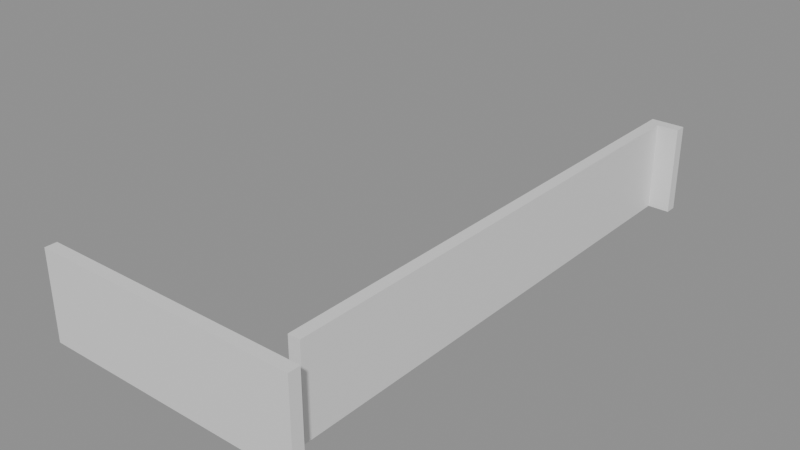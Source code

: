 # Source: building_lego.blend  (saved by Blender 5.0.119; exported with 4.5.12 LTS)
import bpy
from mathutils import Matrix  # noqa: F401  (used for matrix-valued properties, if any)

bpy.ops.wm.read_factory_settings(use_empty=True)
scene = bpy.context.scene
scene.name = 'Scene'

# ---- collections
col_01_paredes_externas = bpy.data.collections.new('01_Paredes_Externas'); scene.collection.children.link(col_01_paredes_externas)

# ---- materials (node trees are filled in below, after node groups)
mat_mat_parede_externa = bpy.data.materials.new('Mat_Parede_Externa')

# ---- material node trees
mat_mat_parede_externa.use_nodes = True; mat_mat_parede_externa.node_tree.nodes.clear()
_N = mat_mat_parede_externa.node_tree.nodes; _L = mat_mat_parede_externa.node_tree.links
n0 = _N.new('ShaderNodeBsdfPrincipled'); n0.name = 'BSDF - Pré-fundamentado'; n0.location = (-200, 100)
n1 = _N.new('ShaderNodeOutputMaterial'); n1.name = 'Saída de material'; n1.location = (200, 100)
_L.new(n0.outputs[0], n1.inputs[0])
n1.is_active_output = True

# ---- meshes
me_bloco_dungeon_wall_4776_3359_z0 = bpy.data.meshes.new('Bloco_dungeon_wall_4776_3359_z0')
me_bloco_dungeon_wall_4776_3359_z0.from_pydata([(-0.5, -0.175, -1.32), (0.5, -0.175, -1.32), (0.5, 0.175, -1.32), (-0.5, 0.175, -1.32), (-0.5, -0.175, 1.32), (0.5, -0.175, 1.32), (0.5, 0.175, 1.32), (-0.5, 0.175, 1.32)], [], [(0, 1, 2, 3), (4, 7, 6, 5), (0, 4, 5, 1), (2, 6, 7, 3), (0, 3, 7, 4), (1, 5, 6, 2)])
me_bloco_dungeon_wall_4776_3359_z0.materials.append(mat_mat_parede_externa)
me_bloco_dungeon_wall_4776_3359_z0.update()
me_bloco_dungeon_wall_4777_3359_z0 = bpy.data.meshes.new('Bloco_dungeon_wall_4777_3359_z0')
me_bloco_dungeon_wall_4777_3359_z0.from_pydata([(-0.5, -0.175, -1.32), (0.5, -0.175, -1.32), (0.5, 0.175, -1.32), (-0.5, 0.175, -1.32), (-0.5, -0.175, 1.32), (0.5, -0.175, 1.32), (0.5, 0.175, 1.32), (-0.5, 0.175, 1.32)], [], [(0, 1, 2, 3), (4, 7, 6, 5), (0, 4, 5, 1), (2, 6, 7, 3), (0, 3, 7, 4), (1, 5, 6, 2)])
me_bloco_dungeon_wall_4777_3359_z0.materials.append(mat_mat_parede_externa)
me_bloco_dungeon_wall_4777_3359_z0.update()
me_bloco_dungeon_wall_4778_3359_z0 = bpy.data.meshes.new('Bloco_dungeon_wall_4778_3359_z0')
me_bloco_dungeon_wall_4778_3359_z0.from_pydata([(-0.5, -0.175, -1.32), (0.5, -0.175, -1.32), (0.5, 0.175, -1.32), (-0.5, 0.175, -1.32), (-0.5, -0.175, 1.32), (0.5, -0.175, 1.32), (0.5, 0.175, 1.32), (-0.5, 0.175, 1.32)], [], [(0, 1, 2, 3), (4, 7, 6, 5), (0, 4, 5, 1), (2, 6, 7, 3), (0, 3, 7, 4), (1, 5, 6, 2)])
me_bloco_dungeon_wall_4778_3359_z0.materials.append(mat_mat_parede_externa)
me_bloco_dungeon_wall_4778_3359_z0.update()
me_bloco_dungeon_wall_4779_3359_z0 = bpy.data.meshes.new('Bloco_dungeon_wall_4779_3359_z0')
me_bloco_dungeon_wall_4779_3359_z0.from_pydata([(-0.5, -0.175, -1.32), (0.5, -0.175, -1.32), (0.5, 0.175, -1.32), (-0.5, 0.175, -1.32), (-0.5, -0.175, 1.32), (0.5, -0.175, 1.32), (0.5, 0.175, 1.32), (-0.5, 0.175, 1.32)], [], [(0, 1, 2, 3), (4, 7, 6, 5), (0, 4, 5, 1), (2, 6, 7, 3), (0, 3, 7, 4), (1, 5, 6, 2)])
me_bloco_dungeon_wall_4779_3359_z0.materials.append(mat_mat_parede_externa)
me_bloco_dungeon_wall_4779_3359_z0.update()
me_bloco_dungeon_wall_4780_3359_z0 = bpy.data.meshes.new('Bloco_dungeon_wall_4780_3359_z0')
me_bloco_dungeon_wall_4780_3359_z0.from_pydata([(-0.5, -0.175, -1.32), (0.5, -0.175, -1.32), (0.5, 0.175, -1.32), (-0.5, 0.175, -1.32), (-0.5, -0.175, 1.32), (0.5, -0.175, 1.32), (0.5, 0.175, 1.32), (-0.5, 0.175, 1.32)], [], [(0, 1, 2, 3), (4, 7, 6, 5), (0, 4, 5, 1), (2, 6, 7, 3), (0, 3, 7, 4), (1, 5, 6, 2)])
me_bloco_dungeon_wall_4780_3359_z0.materials.append(mat_mat_parede_externa)
me_bloco_dungeon_wall_4780_3359_z0.update()
me_bloco_dungeon_wall_4781_3359_z0 = bpy.data.meshes.new('Bloco_dungeon_wall_4781_3359_z0')
me_bloco_dungeon_wall_4781_3359_z0.from_pydata([(-0.5, -0.175, -1.32), (0.5, -0.175, -1.32), (0.5, 0.175, -1.32), (-0.5, 0.175, -1.32), (-0.5, -0.175, 1.32), (0.5, -0.175, 1.32), (0.5, 0.175, 1.32), (-0.5, 0.175, 1.32)], [], [(0, 1, 2, 3), (4, 7, 6, 5), (0, 4, 5, 1), (2, 6, 7, 3), (0, 3, 7, 4), (1, 5, 6, 2)])
me_bloco_dungeon_wall_4781_3359_z0.materials.append(mat_mat_parede_externa)
me_bloco_dungeon_wall_4781_3359_z0.update()
me_bloco_dungeon_wall_4782_3359_z0 = bpy.data.meshes.new('Bloco_dungeon_wall_4782_3359_z0')
me_bloco_dungeon_wall_4782_3359_z0.from_pydata([(-0.5, -0.175, -1.32), (0.5, -0.175, -1.32), (0.5, 0.175, -1.32), (-0.5, 0.175, -1.32), (-0.5, -0.175, 1.32), (0.5, -0.175, 1.32), (0.5, 0.175, 1.32), (-0.5, 0.175, 1.32)], [], [(0, 1, 2, 3), (4, 7, 6, 5), (0, 4, 5, 1), (2, 6, 7, 3), (0, 3, 7, 4), (1, 5, 6, 2)])
me_bloco_dungeon_wall_4782_3359_z0.materials.append(mat_mat_parede_externa)
me_bloco_dungeon_wall_4782_3359_z0.update()
me_bloco_dungeon_wall_4783_3359_z0 = bpy.data.meshes.new('Bloco_dungeon_wall_4783_3359_z0')
me_bloco_dungeon_wall_4783_3359_z0.from_pydata([(-0.5, -0.175, -1.32), (0.5, -0.175, -1.32), (0.5, 0.175, -1.32), (-0.5, 0.175, -1.32), (-0.5, -0.175, 1.32), (0.5, -0.175, 1.32), (0.5, 0.175, 1.32), (-0.5, 0.175, 1.32)], [], [(0, 1, 2, 3), (4, 7, 6, 5), (0, 4, 5, 1), (2, 6, 7, 3), (0, 3, 7, 4), (1, 5, 6, 2)])
me_bloco_dungeon_wall_4783_3359_z0.materials.append(mat_mat_parede_externa)
me_bloco_dungeon_wall_4783_3359_z0.update()
me_bloco_dungeon_wall_4783_3375_z0 = bpy.data.meshes.new('Bloco_dungeon_wall_4783_3375_z0')
me_bloco_dungeon_wall_4783_3375_z0.from_pydata([(-0.5, -0.175, -1.32), (0.5, -0.175, -1.32), (0.5, 0.175, -1.32), (-0.5, 0.175, -1.32), (-0.5, -0.175, 1.32), (0.5, -0.175, 1.32), (0.5, 0.175, 1.32), (-0.5, 0.175, 1.32)], [], [(0, 1, 2, 3), (4, 7, 6, 5), (0, 4, 5, 1), (2, 6, 7, 3), (0, 3, 7, 4), (1, 5, 6, 2)])
me_bloco_dungeon_wall_4783_3375_z0.materials.append(mat_mat_parede_externa)
me_bloco_dungeon_wall_4783_3375_z0.update()
me_bloco_dungeon_wall_4783_3360_z0 = bpy.data.meshes.new('Bloco_dungeon_wall_4783_3360_z0')
me_bloco_dungeon_wall_4783_3360_z0.from_pydata([(-0.175, -0.5, -1.32), (0.175, -0.5, -1.32), (0.175, 0.5, -1.32), (-0.175, 0.5, -1.32), (-0.175, -0.5, 1.32), (0.175, -0.5, 1.32), (0.175, 0.5, 1.32), (-0.175, 0.5, 1.32)], [], [(0, 1, 2, 3), (4, 7, 6, 5), (0, 4, 5, 1), (2, 6, 7, 3), (0, 3, 7, 4), (1, 5, 6, 2)])
me_bloco_dungeon_wall_4783_3360_z0.materials.append(mat_mat_parede_externa)
me_bloco_dungeon_wall_4783_3360_z0.update()
me_bloco_dungeon_wall_4783_3361_z0 = bpy.data.meshes.new('Bloco_dungeon_wall_4783_3361_z0')
me_bloco_dungeon_wall_4783_3361_z0.from_pydata([(-0.175, -0.5, -1.32), (0.175, -0.5, -1.32), (0.175, 0.5, -1.32), (-0.175, 0.5, -1.32), (-0.175, -0.5, 1.32), (0.175, -0.5, 1.32), (0.175, 0.5, 1.32), (-0.175, 0.5, 1.32)], [], [(0, 1, 2, 3), (4, 7, 6, 5), (0, 4, 5, 1), (2, 6, 7, 3), (0, 3, 7, 4), (1, 5, 6, 2)])
me_bloco_dungeon_wall_4783_3361_z0.materials.append(mat_mat_parede_externa)
me_bloco_dungeon_wall_4783_3361_z0.update()
me_bloco_dungeon_wall_4783_3362_z0 = bpy.data.meshes.new('Bloco_dungeon_wall_4783_3362_z0')
me_bloco_dungeon_wall_4783_3362_z0.from_pydata([(-0.175, -0.5, -1.32), (0.175, -0.5, -1.32), (0.175, 0.5, -1.32), (-0.175, 0.5, -1.32), (-0.175, -0.5, 1.32), (0.175, -0.5, 1.32), (0.175, 0.5, 1.32), (-0.175, 0.5, 1.32)], [], [(0, 1, 2, 3), (4, 7, 6, 5), (0, 4, 5, 1), (2, 6, 7, 3), (0, 3, 7, 4), (1, 5, 6, 2)])
me_bloco_dungeon_wall_4783_3362_z0.materials.append(mat_mat_parede_externa)
me_bloco_dungeon_wall_4783_3362_z0.update()
me_bloco_dungeon_wall_4783_3363_z0 = bpy.data.meshes.new('Bloco_dungeon_wall_4783_3363_z0')
me_bloco_dungeon_wall_4783_3363_z0.from_pydata([(-0.175, -0.5, -1.32), (0.175, -0.5, -1.32), (0.175, 0.5, -1.32), (-0.175, 0.5, -1.32), (-0.175, -0.5, 1.32), (0.175, -0.5, 1.32), (0.175, 0.5, 1.32), (-0.175, 0.5, 1.32)], [], [(0, 1, 2, 3), (4, 7, 6, 5), (0, 4, 5, 1), (2, 6, 7, 3), (0, 3, 7, 4), (1, 5, 6, 2)])
me_bloco_dungeon_wall_4783_3363_z0.materials.append(mat_mat_parede_externa)
me_bloco_dungeon_wall_4783_3363_z0.update()
me_bloco_dungeon_wall_4783_3364_z0 = bpy.data.meshes.new('Bloco_dungeon_wall_4783_3364_z0')
me_bloco_dungeon_wall_4783_3364_z0.from_pydata([(-0.175, -0.5, -1.32), (0.175, -0.5, -1.32), (0.175, 0.5, -1.32), (-0.175, 0.5, -1.32), (-0.175, -0.5, 1.32), (0.175, -0.5, 1.32), (0.175, 0.5, 1.32), (-0.175, 0.5, 1.32)], [], [(0, 1, 2, 3), (4, 7, 6, 5), (0, 4, 5, 1), (2, 6, 7, 3), (0, 3, 7, 4), (1, 5, 6, 2)])
me_bloco_dungeon_wall_4783_3364_z0.materials.append(mat_mat_parede_externa)
me_bloco_dungeon_wall_4783_3364_z0.update()
me_bloco_dungeon_wall_4783_3365_z0 = bpy.data.meshes.new('Bloco_dungeon_wall_4783_3365_z0')
me_bloco_dungeon_wall_4783_3365_z0.from_pydata([(-0.175, -0.5, -1.32), (0.175, -0.5, -1.32), (0.175, 0.5, -1.32), (-0.175, 0.5, -1.32), (-0.175, -0.5, 1.32), (0.175, -0.5, 1.32), (0.175, 0.5, 1.32), (-0.175, 0.5, 1.32)], [], [(0, 1, 2, 3), (4, 7, 6, 5), (0, 4, 5, 1), (2, 6, 7, 3), (0, 3, 7, 4), (1, 5, 6, 2)])
me_bloco_dungeon_wall_4783_3365_z0.materials.append(mat_mat_parede_externa)
me_bloco_dungeon_wall_4783_3365_z0.update()
me_bloco_dungeon_wall_4783_3366_z0 = bpy.data.meshes.new('Bloco_dungeon_wall_4783_3366_z0')
me_bloco_dungeon_wall_4783_3366_z0.from_pydata([(-0.175, -0.5, -1.32), (0.175, -0.5, -1.32), (0.175, 0.5, -1.32), (-0.175, 0.5, -1.32), (-0.175, -0.5, 1.32), (0.175, -0.5, 1.32), (0.175, 0.5, 1.32), (-0.175, 0.5, 1.32)], [], [(0, 1, 2, 3), (4, 7, 6, 5), (0, 4, 5, 1), (2, 6, 7, 3), (0, 3, 7, 4), (1, 5, 6, 2)])
me_bloco_dungeon_wall_4783_3366_z0.materials.append(mat_mat_parede_externa)
me_bloco_dungeon_wall_4783_3366_z0.update()
me_bloco_dungeon_wall_4783_3367_z0 = bpy.data.meshes.new('Bloco_dungeon_wall_4783_3367_z0')
me_bloco_dungeon_wall_4783_3367_z0.from_pydata([(-0.175, -0.5, -1.32), (0.175, -0.5, -1.32), (0.175, 0.5, -1.32), (-0.175, 0.5, -1.32), (-0.175, -0.5, 1.32), (0.175, -0.5, 1.32), (0.175, 0.5, 1.32), (-0.175, 0.5, 1.32)], [], [(0, 1, 2, 3), (4, 7, 6, 5), (0, 4, 5, 1), (2, 6, 7, 3), (0, 3, 7, 4), (1, 5, 6, 2)])
me_bloco_dungeon_wall_4783_3367_z0.materials.append(mat_mat_parede_externa)
me_bloco_dungeon_wall_4783_3367_z0.update()
me_bloco_dungeon_wall_4783_3368_z0 = bpy.data.meshes.new('Bloco_dungeon_wall_4783_3368_z0')
me_bloco_dungeon_wall_4783_3368_z0.from_pydata([(-0.175, -0.5, -1.32), (0.175, -0.5, -1.32), (0.175, 0.5, -1.32), (-0.175, 0.5, -1.32), (-0.175, -0.5, 1.32), (0.175, -0.5, 1.32), (0.175, 0.5, 1.32), (-0.175, 0.5, 1.32)], [], [(0, 1, 2, 3), (4, 7, 6, 5), (0, 4, 5, 1), (2, 6, 7, 3), (0, 3, 7, 4), (1, 5, 6, 2)])
me_bloco_dungeon_wall_4783_3368_z0.materials.append(mat_mat_parede_externa)
me_bloco_dungeon_wall_4783_3368_z0.update()
me_bloco_dungeon_wall_4783_3369_z0 = bpy.data.meshes.new('Bloco_dungeon_wall_4783_3369_z0')
me_bloco_dungeon_wall_4783_3369_z0.from_pydata([(-0.175, -0.5, -1.32), (0.175, -0.5, -1.32), (0.175, 0.5, -1.32), (-0.175, 0.5, -1.32), (-0.175, -0.5, 1.32), (0.175, -0.5, 1.32), (0.175, 0.5, 1.32), (-0.175, 0.5, 1.32)], [], [(0, 1, 2, 3), (4, 7, 6, 5), (0, 4, 5, 1), (2, 6, 7, 3), (0, 3, 7, 4), (1, 5, 6, 2)])
me_bloco_dungeon_wall_4783_3369_z0.materials.append(mat_mat_parede_externa)
me_bloco_dungeon_wall_4783_3369_z0.update()
me_bloco_dungeon_wall_4783_3370_z0 = bpy.data.meshes.new('Bloco_dungeon_wall_4783_3370_z0')
me_bloco_dungeon_wall_4783_3370_z0.from_pydata([(-0.175, -0.5, -1.32), (0.175, -0.5, -1.32), (0.175, 0.5, -1.32), (-0.175, 0.5, -1.32), (-0.175, -0.5, 1.32), (0.175, -0.5, 1.32), (0.175, 0.5, 1.32), (-0.175, 0.5, 1.32)], [], [(0, 1, 2, 3), (4, 7, 6, 5), (0, 4, 5, 1), (2, 6, 7, 3), (0, 3, 7, 4), (1, 5, 6, 2)])
me_bloco_dungeon_wall_4783_3370_z0.materials.append(mat_mat_parede_externa)
me_bloco_dungeon_wall_4783_3370_z0.update()
me_bloco_dungeon_wall_4783_3371_z0 = bpy.data.meshes.new('Bloco_dungeon_wall_4783_3371_z0')
me_bloco_dungeon_wall_4783_3371_z0.from_pydata([(-0.175, -0.5, -1.32), (0.175, -0.5, -1.32), (0.175, 0.5, -1.32), (-0.175, 0.5, -1.32), (-0.175, -0.5, 1.32), (0.175, -0.5, 1.32), (0.175, 0.5, 1.32), (-0.175, 0.5, 1.32)], [], [(0, 1, 2, 3), (4, 7, 6, 5), (0, 4, 5, 1), (2, 6, 7, 3), (0, 3, 7, 4), (1, 5, 6, 2)])
me_bloco_dungeon_wall_4783_3371_z0.materials.append(mat_mat_parede_externa)
me_bloco_dungeon_wall_4783_3371_z0.update()
me_bloco_dungeon_wall_4783_3372_z0 = bpy.data.meshes.new('Bloco_dungeon_wall_4783_3372_z0')
me_bloco_dungeon_wall_4783_3372_z0.from_pydata([(-0.175, -0.5, -1.32), (0.175, -0.5, -1.32), (0.175, 0.5, -1.32), (-0.175, 0.5, -1.32), (-0.175, -0.5, 1.32), (0.175, -0.5, 1.32), (0.175, 0.5, 1.32), (-0.175, 0.5, 1.32)], [], [(0, 1, 2, 3), (4, 7, 6, 5), (0, 4, 5, 1), (2, 6, 7, 3), (0, 3, 7, 4), (1, 5, 6, 2)])
me_bloco_dungeon_wall_4783_3372_z0.materials.append(mat_mat_parede_externa)
me_bloco_dungeon_wall_4783_3372_z0.update()
me_bloco_dungeon_wall_4783_3373_z0 = bpy.data.meshes.new('Bloco_dungeon_wall_4783_3373_z0')
me_bloco_dungeon_wall_4783_3373_z0.from_pydata([(-0.175, -0.5, -1.32), (0.175, -0.5, -1.32), (0.175, 0.5, -1.32), (-0.175, 0.5, -1.32), (-0.175, -0.5, 1.32), (0.175, -0.5, 1.32), (0.175, 0.5, 1.32), (-0.175, 0.5, 1.32)], [], [(0, 1, 2, 3), (4, 7, 6, 5), (0, 4, 5, 1), (2, 6, 7, 3), (0, 3, 7, 4), (1, 5, 6, 2)])
me_bloco_dungeon_wall_4783_3373_z0.materials.append(mat_mat_parede_externa)
me_bloco_dungeon_wall_4783_3373_z0.update()
me_bloco_dungeon_wall_4783_3374_z0 = bpy.data.meshes.new('Bloco_dungeon_wall_4783_3374_z0')
me_bloco_dungeon_wall_4783_3374_z0.from_pydata([(-0.175, -0.5, -1.32), (0.175, -0.5, -1.32), (0.175, 0.5, -1.32), (-0.175, 0.5, -1.32), (-0.175, -0.5, 1.32), (0.175, -0.5, 1.32), (0.175, 0.5, 1.32), (-0.175, 0.5, 1.32)], [], [(0, 1, 2, 3), (4, 7, 6, 5), (0, 4, 5, 1), (2, 6, 7, 3), (0, 3, 7, 4), (1, 5, 6, 2)])
me_bloco_dungeon_wall_4783_3374_z0.materials.append(mat_mat_parede_externa)
me_bloco_dungeon_wall_4783_3374_z0.update()

# ---- objects
ob_parede_externa_norte_y3359_x4776_4783 = bpy.data.objects.new('Parede_Externa_Norte_Y3359_X4776_4783', None)
ob_bloco_dungeon_wall_4776_3359_z0 = bpy.data.objects.new('Bloco_dungeon_wall_4776_3359_z0', me_bloco_dungeon_wall_4776_3359_z0)
ob_bloco_dungeon_wall_4777_3359_z0 = bpy.data.objects.new('Bloco_dungeon_wall_4777_3359_z0', me_bloco_dungeon_wall_4777_3359_z0)
ob_bloco_dungeon_wall_4778_3359_z0 = bpy.data.objects.new('Bloco_dungeon_wall_4778_3359_z0', me_bloco_dungeon_wall_4778_3359_z0)
ob_bloco_dungeon_wall_4779_3359_z0 = bpy.data.objects.new('Bloco_dungeon_wall_4779_3359_z0', me_bloco_dungeon_wall_4779_3359_z0)
ob_bloco_dungeon_wall_4780_3359_z0 = bpy.data.objects.new('Bloco_dungeon_wall_4780_3359_z0', me_bloco_dungeon_wall_4780_3359_z0)
ob_bloco_dungeon_wall_4781_3359_z0 = bpy.data.objects.new('Bloco_dungeon_wall_4781_3359_z0', me_bloco_dungeon_wall_4781_3359_z0)
ob_bloco_dungeon_wall_4782_3359_z0 = bpy.data.objects.new('Bloco_dungeon_wall_4782_3359_z0', me_bloco_dungeon_wall_4782_3359_z0)
ob_bloco_dungeon_wall_4783_3359_z0 = bpy.data.objects.new('Bloco_dungeon_wall_4783_3359_z0', me_bloco_dungeon_wall_4783_3359_z0)
ob_parede_externa_sul_y3375_x4783_4783 = bpy.data.objects.new('Parede_Externa_Sul_Y3375_X4783_4783', None)
ob_bloco_dungeon_wall_4783_3375_z0 = bpy.data.objects.new('Bloco_dungeon_wall_4783_3375_z0', me_bloco_dungeon_wall_4783_3375_z0)
ob_parede_externa_leste_x4783_y3360_3374 = bpy.data.objects.new('Parede_Externa_Leste_X4783_Y3360_3374', None)
ob_bloco_dungeon_wall_4783_3360_z0 = bpy.data.objects.new('Bloco_dungeon_wall_4783_3360_z0', me_bloco_dungeon_wall_4783_3360_z0)
ob_bloco_dungeon_wall_4783_3361_z0 = bpy.data.objects.new('Bloco_dungeon_wall_4783_3361_z0', me_bloco_dungeon_wall_4783_3361_z0)
ob_bloco_dungeon_wall_4783_3362_z0 = bpy.data.objects.new('Bloco_dungeon_wall_4783_3362_z0', me_bloco_dungeon_wall_4783_3362_z0)
ob_bloco_dungeon_wall_4783_3363_z0 = bpy.data.objects.new('Bloco_dungeon_wall_4783_3363_z0', me_bloco_dungeon_wall_4783_3363_z0)
ob_bloco_dungeon_wall_4783_3364_z0 = bpy.data.objects.new('Bloco_dungeon_wall_4783_3364_z0', me_bloco_dungeon_wall_4783_3364_z0)
ob_bloco_dungeon_wall_4783_3365_z0 = bpy.data.objects.new('Bloco_dungeon_wall_4783_3365_z0', me_bloco_dungeon_wall_4783_3365_z0)
ob_bloco_dungeon_wall_4783_3366_z0 = bpy.data.objects.new('Bloco_dungeon_wall_4783_3366_z0', me_bloco_dungeon_wall_4783_3366_z0)
ob_bloco_dungeon_wall_4783_3367_z0 = bpy.data.objects.new('Bloco_dungeon_wall_4783_3367_z0', me_bloco_dungeon_wall_4783_3367_z0)
ob_bloco_dungeon_wall_4783_3368_z0 = bpy.data.objects.new('Bloco_dungeon_wall_4783_3368_z0', me_bloco_dungeon_wall_4783_3368_z0)
ob_bloco_dungeon_wall_4783_3369_z0 = bpy.data.objects.new('Bloco_dungeon_wall_4783_3369_z0', me_bloco_dungeon_wall_4783_3369_z0)
ob_bloco_dungeon_wall_4783_3370_z0 = bpy.data.objects.new('Bloco_dungeon_wall_4783_3370_z0', me_bloco_dungeon_wall_4783_3370_z0)
ob_bloco_dungeon_wall_4783_3371_z0 = bpy.data.objects.new('Bloco_dungeon_wall_4783_3371_z0', me_bloco_dungeon_wall_4783_3371_z0)
ob_bloco_dungeon_wall_4783_3372_z0 = bpy.data.objects.new('Bloco_dungeon_wall_4783_3372_z0', me_bloco_dungeon_wall_4783_3372_z0)
ob_bloco_dungeon_wall_4783_3373_z0 = bpy.data.objects.new('Bloco_dungeon_wall_4783_3373_z0', me_bloco_dungeon_wall_4783_3373_z0)
ob_bloco_dungeon_wall_4783_3374_z0 = bpy.data.objects.new('Bloco_dungeon_wall_4783_3374_z0', me_bloco_dungeon_wall_4783_3374_z0)

# ---- transforms, parenting, visibility, modifiers, constraints
ob_parede_externa_norte_y3359_x4776_4783.location = (0.0, -8.0, 0.0)
ob_parede_externa_norte_y3359_x4776_4783.empty_display_type = 'CUBE'
ob_bloco_dungeon_wall_4776_3359_z0.parent = ob_parede_externa_norte_y3359_x4776_4783
ob_bloco_dungeon_wall_4776_3359_z0.matrix_parent_inverse = Matrix(((1.0, -0.0, 0.0, -0.0), (-0.0, 1.0, -0.0, 8.0), (0.0, -0.0, 1.0, -0.0), (-0.0, 0.0, -0.0, 1.0)))
ob_bloco_dungeon_wall_4776_3359_z0.location = (-3.5, -8.325, 1.32)
ob_bloco_dungeon_wall_4777_3359_z0.parent = ob_parede_externa_norte_y3359_x4776_4783
ob_bloco_dungeon_wall_4777_3359_z0.matrix_parent_inverse = Matrix(((1.0, -0.0, 0.0, -0.0), (-0.0, 1.0, -0.0, 8.0), (0.0, -0.0, 1.0, -0.0), (-0.0, 0.0, -0.0, 1.0)))
ob_bloco_dungeon_wall_4777_3359_z0.location = (-2.5, -8.325, 1.32)
ob_bloco_dungeon_wall_4778_3359_z0.parent = ob_parede_externa_norte_y3359_x4776_4783
ob_bloco_dungeon_wall_4778_3359_z0.matrix_parent_inverse = Matrix(((1.0, -0.0, 0.0, -0.0), (-0.0, 1.0, -0.0, 8.0), (0.0, -0.0, 1.0, -0.0), (-0.0, 0.0, -0.0, 1.0)))
ob_bloco_dungeon_wall_4778_3359_z0.location = (-1.5, -8.325, 1.32)
ob_bloco_dungeon_wall_4779_3359_z0.parent = ob_parede_externa_norte_y3359_x4776_4783
ob_bloco_dungeon_wall_4779_3359_z0.matrix_parent_inverse = Matrix(((1.0, -0.0, 0.0, -0.0), (-0.0, 1.0, -0.0, 8.0), (0.0, -0.0, 1.0, -0.0), (-0.0, 0.0, -0.0, 1.0)))
ob_bloco_dungeon_wall_4779_3359_z0.location = (-0.5, -8.325, 1.32)
ob_bloco_dungeon_wall_4780_3359_z0.parent = ob_parede_externa_norte_y3359_x4776_4783
ob_bloco_dungeon_wall_4780_3359_z0.matrix_parent_inverse = Matrix(((1.0, -0.0, 0.0, -0.0), (-0.0, 1.0, -0.0, 8.0), (0.0, -0.0, 1.0, -0.0), (-0.0, 0.0, -0.0, 1.0)))
ob_bloco_dungeon_wall_4780_3359_z0.location = (0.5, -8.325, 1.32)
ob_bloco_dungeon_wall_4781_3359_z0.parent = ob_parede_externa_norte_y3359_x4776_4783
ob_bloco_dungeon_wall_4781_3359_z0.matrix_parent_inverse = Matrix(((1.0, -0.0, 0.0, -0.0), (-0.0, 1.0, -0.0, 8.0), (0.0, -0.0, 1.0, -0.0), (-0.0, 0.0, -0.0, 1.0)))
ob_bloco_dungeon_wall_4781_3359_z0.location = (1.5, -8.325, 1.32)
ob_bloco_dungeon_wall_4782_3359_z0.parent = ob_parede_externa_norte_y3359_x4776_4783
ob_bloco_dungeon_wall_4782_3359_z0.matrix_parent_inverse = Matrix(((1.0, -0.0, 0.0, -0.0), (-0.0, 1.0, -0.0, 8.0), (0.0, -0.0, 1.0, -0.0), (-0.0, 0.0, -0.0, 1.0)))
ob_bloco_dungeon_wall_4782_3359_z0.location = (2.5, -8.325, 1.32)
ob_bloco_dungeon_wall_4783_3359_z0.parent = ob_parede_externa_norte_y3359_x4776_4783
ob_bloco_dungeon_wall_4783_3359_z0.matrix_parent_inverse = Matrix(((1.0, -0.0, 0.0, -0.0), (-0.0, 1.0, -0.0, 8.0), (0.0, -0.0, 1.0, -0.0), (-0.0, 0.0, -0.0, 1.0)))
ob_bloco_dungeon_wall_4783_3359_z0.location = (3.5, -8.325, 1.32)
ob_parede_externa_sul_y3375_x4783_4783.location = (3.5, 8.0, 0.0)
ob_parede_externa_sul_y3375_x4783_4783.empty_display_type = 'CUBE'
ob_bloco_dungeon_wall_4783_3375_z0.parent = ob_parede_externa_sul_y3375_x4783_4783
ob_bloco_dungeon_wall_4783_3375_z0.matrix_parent_inverse = Matrix(((1.0, -0.0, 0.0, -3.5), (-0.0, 1.0, -0.0, -8.0), (0.0, -0.0, 1.0, -0.0), (-0.0, 0.0, -0.0, 1.0)))
ob_bloco_dungeon_wall_4783_3375_z0.location = (3.5, 7.675, 1.32)
ob_parede_externa_leste_x4783_y3360_3374.location = (3.5, 0.0, 0.0)
ob_parede_externa_leste_x4783_y3360_3374.empty_display_type = 'CUBE'
ob_bloco_dungeon_wall_4783_3360_z0.parent = ob_parede_externa_leste_x4783_y3360_3374
ob_bloco_dungeon_wall_4783_3360_z0.matrix_parent_inverse = Matrix(((1.0, -0.0, 0.0, -3.5), (-0.0, 1.0, -0.0, 0.0), (0.0, -0.0, 1.0, -0.0), (-0.0, 0.0, -0.0, 1.0)))
ob_bloco_dungeon_wall_4783_3360_z0.location = (3.175, -7.0, 1.32)
ob_bloco_dungeon_wall_4783_3361_z0.parent = ob_parede_externa_leste_x4783_y3360_3374
ob_bloco_dungeon_wall_4783_3361_z0.matrix_parent_inverse = Matrix(((1.0, -0.0, 0.0, -3.5), (-0.0, 1.0, -0.0, 0.0), (0.0, -0.0, 1.0, -0.0), (-0.0, 0.0, -0.0, 1.0)))
ob_bloco_dungeon_wall_4783_3361_z0.location = (3.175, -6.0, 1.32)
ob_bloco_dungeon_wall_4783_3362_z0.parent = ob_parede_externa_leste_x4783_y3360_3374
ob_bloco_dungeon_wall_4783_3362_z0.matrix_parent_inverse = Matrix(((1.0, -0.0, 0.0, -3.5), (-0.0, 1.0, -0.0, 0.0), (0.0, -0.0, 1.0, -0.0), (-0.0, 0.0, -0.0, 1.0)))
ob_bloco_dungeon_wall_4783_3362_z0.location = (3.175, -5.0, 1.32)
ob_bloco_dungeon_wall_4783_3363_z0.parent = ob_parede_externa_leste_x4783_y3360_3374
ob_bloco_dungeon_wall_4783_3363_z0.matrix_parent_inverse = Matrix(((1.0, -0.0, 0.0, -3.5), (-0.0, 1.0, -0.0, 0.0), (0.0, -0.0, 1.0, -0.0), (-0.0, 0.0, -0.0, 1.0)))
ob_bloco_dungeon_wall_4783_3363_z0.location = (3.175, -4.0, 1.32)
ob_bloco_dungeon_wall_4783_3364_z0.parent = ob_parede_externa_leste_x4783_y3360_3374
ob_bloco_dungeon_wall_4783_3364_z0.matrix_parent_inverse = Matrix(((1.0, -0.0, 0.0, -3.5), (-0.0, 1.0, -0.0, 0.0), (0.0, -0.0, 1.0, -0.0), (-0.0, 0.0, -0.0, 1.0)))
ob_bloco_dungeon_wall_4783_3364_z0.location = (3.175, -3.0, 1.32)
ob_bloco_dungeon_wall_4783_3365_z0.parent = ob_parede_externa_leste_x4783_y3360_3374
ob_bloco_dungeon_wall_4783_3365_z0.matrix_parent_inverse = Matrix(((1.0, -0.0, 0.0, -3.5), (-0.0, 1.0, -0.0, 0.0), (0.0, -0.0, 1.0, -0.0), (-0.0, 0.0, -0.0, 1.0)))
ob_bloco_dungeon_wall_4783_3365_z0.location = (3.175, -2.0, 1.32)
ob_bloco_dungeon_wall_4783_3366_z0.parent = ob_parede_externa_leste_x4783_y3360_3374
ob_bloco_dungeon_wall_4783_3366_z0.matrix_parent_inverse = Matrix(((1.0, -0.0, 0.0, -3.5), (-0.0, 1.0, -0.0, 0.0), (0.0, -0.0, 1.0, -0.0), (-0.0, 0.0, -0.0, 1.0)))
ob_bloco_dungeon_wall_4783_3366_z0.location = (3.175, -1.0, 1.32)
ob_bloco_dungeon_wall_4783_3367_z0.parent = ob_parede_externa_leste_x4783_y3360_3374
ob_bloco_dungeon_wall_4783_3367_z0.matrix_parent_inverse = Matrix(((1.0, -0.0, 0.0, -3.5), (-0.0, 1.0, -0.0, 0.0), (0.0, -0.0, 1.0, -0.0), (-0.0, 0.0, -0.0, 1.0)))
ob_bloco_dungeon_wall_4783_3367_z0.location = (3.175, 0.0, 1.32)
ob_bloco_dungeon_wall_4783_3368_z0.parent = ob_parede_externa_leste_x4783_y3360_3374
ob_bloco_dungeon_wall_4783_3368_z0.matrix_parent_inverse = Matrix(((1.0, -0.0, 0.0, -3.5), (-0.0, 1.0, -0.0, 0.0), (0.0, -0.0, 1.0, -0.0), (-0.0, 0.0, -0.0, 1.0)))
ob_bloco_dungeon_wall_4783_3368_z0.location = (3.175, 1.0, 1.32)
ob_bloco_dungeon_wall_4783_3369_z0.parent = ob_parede_externa_leste_x4783_y3360_3374
ob_bloco_dungeon_wall_4783_3369_z0.matrix_parent_inverse = Matrix(((1.0, -0.0, 0.0, -3.5), (-0.0, 1.0, -0.0, 0.0), (0.0, -0.0, 1.0, -0.0), (-0.0, 0.0, -0.0, 1.0)))
ob_bloco_dungeon_wall_4783_3369_z0.location = (3.175, 2.0, 1.32)
ob_bloco_dungeon_wall_4783_3370_z0.parent = ob_parede_externa_leste_x4783_y3360_3374
ob_bloco_dungeon_wall_4783_3370_z0.matrix_parent_inverse = Matrix(((1.0, -0.0, 0.0, -3.5), (-0.0, 1.0, -0.0, 0.0), (0.0, -0.0, 1.0, -0.0), (-0.0, 0.0, -0.0, 1.0)))
ob_bloco_dungeon_wall_4783_3370_z0.location = (3.175, 3.0, 1.32)
ob_bloco_dungeon_wall_4783_3371_z0.parent = ob_parede_externa_leste_x4783_y3360_3374
ob_bloco_dungeon_wall_4783_3371_z0.matrix_parent_inverse = Matrix(((1.0, -0.0, 0.0, -3.5), (-0.0, 1.0, -0.0, 0.0), (0.0, -0.0, 1.0, -0.0), (-0.0, 0.0, -0.0, 1.0)))
ob_bloco_dungeon_wall_4783_3371_z0.location = (3.175, 4.0, 1.32)
ob_bloco_dungeon_wall_4783_3372_z0.parent = ob_parede_externa_leste_x4783_y3360_3374
ob_bloco_dungeon_wall_4783_3372_z0.matrix_parent_inverse = Matrix(((1.0, -0.0, 0.0, -3.5), (-0.0, 1.0, -0.0, 0.0), (0.0, -0.0, 1.0, -0.0), (-0.0, 0.0, -0.0, 1.0)))
ob_bloco_dungeon_wall_4783_3372_z0.location = (3.175, 5.0, 1.32)
ob_bloco_dungeon_wall_4783_3373_z0.parent = ob_parede_externa_leste_x4783_y3360_3374
ob_bloco_dungeon_wall_4783_3373_z0.matrix_parent_inverse = Matrix(((1.0, -0.0, 0.0, -3.5), (-0.0, 1.0, -0.0, 0.0), (0.0, -0.0, 1.0, -0.0), (-0.0, 0.0, -0.0, 1.0)))
ob_bloco_dungeon_wall_4783_3373_z0.location = (3.175, 6.0, 1.32)
ob_bloco_dungeon_wall_4783_3374_z0.parent = ob_parede_externa_leste_x4783_y3360_3374
ob_bloco_dungeon_wall_4783_3374_z0.matrix_parent_inverse = Matrix(((1.0, -0.0, 0.0, -3.5), (-0.0, 1.0, -0.0, 0.0), (0.0, -0.0, 1.0, -0.0), (-0.0, 0.0, -0.0, 1.0)))
ob_bloco_dungeon_wall_4783_3374_z0.location = (3.175, 7.0, 1.32)

# ---- collection membership
col_01_paredes_externas.objects.link(ob_parede_externa_norte_y3359_x4776_4783)
col_01_paredes_externas.objects.link(ob_bloco_dungeon_wall_4776_3359_z0)
col_01_paredes_externas.objects.link(ob_bloco_dungeon_wall_4777_3359_z0)
col_01_paredes_externas.objects.link(ob_bloco_dungeon_wall_4778_3359_z0)
col_01_paredes_externas.objects.link(ob_bloco_dungeon_wall_4779_3359_z0)
col_01_paredes_externas.objects.link(ob_bloco_dungeon_wall_4780_3359_z0)
col_01_paredes_externas.objects.link(ob_bloco_dungeon_wall_4781_3359_z0)
col_01_paredes_externas.objects.link(ob_bloco_dungeon_wall_4782_3359_z0)
col_01_paredes_externas.objects.link(ob_bloco_dungeon_wall_4783_3359_z0)
col_01_paredes_externas.objects.link(ob_parede_externa_sul_y3375_x4783_4783)
col_01_paredes_externas.objects.link(ob_bloco_dungeon_wall_4783_3375_z0)
col_01_paredes_externas.objects.link(ob_parede_externa_leste_x4783_y3360_3374)
col_01_paredes_externas.objects.link(ob_bloco_dungeon_wall_4783_3360_z0)
col_01_paredes_externas.objects.link(ob_bloco_dungeon_wall_4783_3361_z0)
col_01_paredes_externas.objects.link(ob_bloco_dungeon_wall_4783_3362_z0)
col_01_paredes_externas.objects.link(ob_bloco_dungeon_wall_4783_3363_z0)
col_01_paredes_externas.objects.link(ob_bloco_dungeon_wall_4783_3364_z0)
col_01_paredes_externas.objects.link(ob_bloco_dungeon_wall_4783_3365_z0)
col_01_paredes_externas.objects.link(ob_bloco_dungeon_wall_4783_3366_z0)
col_01_paredes_externas.objects.link(ob_bloco_dungeon_wall_4783_3367_z0)
col_01_paredes_externas.objects.link(ob_bloco_dungeon_wall_4783_3368_z0)
col_01_paredes_externas.objects.link(ob_bloco_dungeon_wall_4783_3369_z0)
col_01_paredes_externas.objects.link(ob_bloco_dungeon_wall_4783_3370_z0)
col_01_paredes_externas.objects.link(ob_bloco_dungeon_wall_4783_3371_z0)
col_01_paredes_externas.objects.link(ob_bloco_dungeon_wall_4783_3372_z0)
col_01_paredes_externas.objects.link(ob_bloco_dungeon_wall_4783_3373_z0)
col_01_paredes_externas.objects.link(ob_bloco_dungeon_wall_4783_3374_z0)

# ---- scene / render settings (as saved in the file)
scene.frame_start = 1; scene.frame_end = 250; scene.frame_set(1)
scene.render.engine = 'BLENDER_EEVEE_NEXT'
scene.render.bake_bias = 0.0
scene.render.bake_samples = 0
scene.cycles.sampling_pattern = 'TABULATED_SOBOL'
scene.eevee.use_volume_custom_range = False
bpy.context.view_layer.update()

# ---- added for rendering (the .blend has no active camera and no usable light): camera, sun + grey world if the file has none
cam_auto = bpy.data.cameras.new('AutoCamera')
cam_auto.lens = 50.0
cam_auto.sensor_width = 36.0
cam_auto.clip_end = 1000.0
ob_auto_camera = bpy.data.objects.new('AutoCamera', cam_auto)
scene.collection.objects.link(ob_auto_camera)
ob_auto_camera.location = (17.0174, -20.7459, 14.9339)
ob_auto_camera.rotation_euler = (1.09748, -7.21219e-08, 0.694738)
scene.camera = ob_auto_camera
light_auto_sun = bpy.data.lights.new('AutoSun', 'SUN')
light_auto_sun.energy = 3.0
light_auto_sun.angle = 0.0523599
ob_auto_sun = bpy.data.objects.new('AutoSun', light_auto_sun)
scene.collection.objects.link(ob_auto_sun)
ob_auto_sun.rotation_euler = (0.872665, 0.174533, 0.523599)
if scene.world is None:
    world_auto = bpy.data.worlds.new('AutoWorld')
    world_auto.color = (0.3, 0.3, 0.3)
    scene.world = world_auto
bpy.context.view_layer.update()
